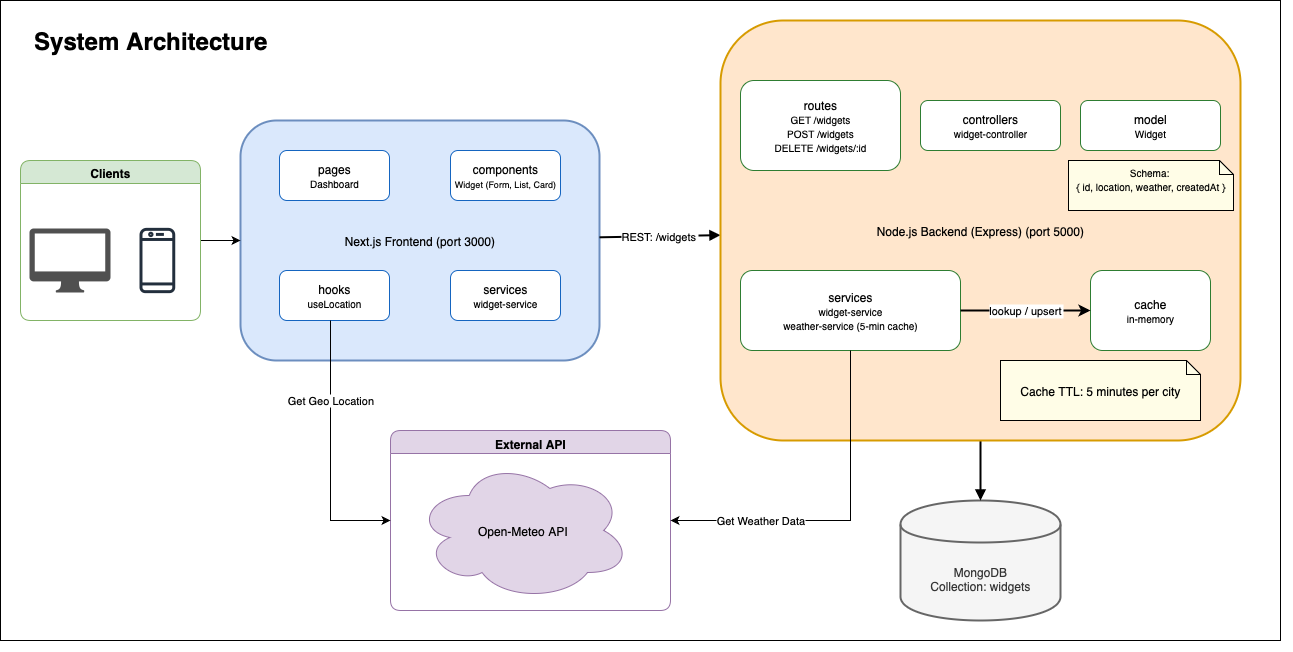

The diagram above was exported from draw.io. Its source (the exported page's mxGraphModel, read from the mxfile embedded in the PNG):
<mxGraphModel dx="1433" dy="866" grid="1" gridSize="10" guides="1" tooltips="1" connect="1" arrows="1" fold="1" page="1" pageScale="1" pageWidth="827" pageHeight="1169" math="0" shadow="0">
  <root>
    <mxCell id="0" />
    <mxCell id="1" parent="0" />
    <mxCell id="ZX5p31YLrkXFwhe9kHIN-2" value="" style="rounded=0;whiteSpace=wrap;html=1;fillColor=none;" vertex="1" parent="1">
      <mxGeometry x="80" y="40" width="1280" height="640" as="geometry" />
    </mxCell>
    <mxCell id="kJY9mip8wprMiTE-wZnN-15" value="Next.js Frontend (port 3000)" style="rounded=1;whiteSpace=wrap;html=1;container=1;recursiveResize=0;strokeWidth=2;fillColor=#dae8fc;strokeColor=#6c8ebf;" parent="1" vertex="1">
      <mxGeometry x="320" y="160" width="359" height="240" as="geometry" />
    </mxCell>
    <mxCell id="zco8oA64H2evL_cMqufW-3" value="pages&lt;div&gt;&lt;font style=&quot;font-size: 10px;&quot;&gt;Dashboard&lt;/font&gt;&lt;/div&gt;" style="rounded=1;whiteSpace=wrap;html=1;strokeColor=#1565C0;fillColor=#FFFFFF;" vertex="1" parent="kJY9mip8wprMiTE-wZnN-15">
      <mxGeometry x="39" y="30" width="110" height="50" as="geometry" />
    </mxCell>
    <mxCell id="zco8oA64H2evL_cMqufW-4" value="components&lt;div&gt;&lt;font style=&quot;font-size: 9px;&quot;&gt;Widget (Form, List, Card)&lt;/font&gt;&lt;/div&gt;" style="rounded=1;whiteSpace=wrap;html=1;strokeColor=#1565C0;fillColor=#FFFFFF;" vertex="1" parent="kJY9mip8wprMiTE-wZnN-15">
      <mxGeometry x="210" y="30" width="110" height="50" as="geometry" />
    </mxCell>
    <mxCell id="zco8oA64H2evL_cMqufW-5" value="services&lt;div&gt;&lt;font style=&quot;font-size: 10px;&quot;&gt;widget-service&lt;/font&gt;&lt;/div&gt;" style="rounded=1;whiteSpace=wrap;html=1;strokeColor=#1565C0;fillColor=#FFFFFF;" vertex="1" parent="kJY9mip8wprMiTE-wZnN-15">
      <mxGeometry x="210" y="150" width="110" height="50" as="geometry" />
    </mxCell>
    <mxCell id="zco8oA64H2evL_cMqufW-6" value="hooks&lt;div&gt;&lt;font style=&quot;font-size: 10px;&quot;&gt;useLocation&lt;/font&gt;&lt;/div&gt;" style="rounded=1;whiteSpace=wrap;html=1;strokeColor=#1565C0;fillColor=#FFFFFF;" vertex="1" parent="kJY9mip8wprMiTE-wZnN-15">
      <mxGeometry x="39" y="150" width="110" height="50" as="geometry" />
    </mxCell>
    <mxCell id="kJY9mip8wprMiTE-wZnN-25" value="MongoDB&#10;Collection: widgets" style="shape=cylinder;whiteSpace=wrap;html=1;boundedLbl=1;strokeWidth=2;fillColor=#f5f5f5;strokeColor=#666666;fontColor=#333333;rounded=1;" parent="1" vertex="1">
      <mxGeometry x="980" y="540" width="160" height="120" as="geometry" />
    </mxCell>
    <mxCell id="kJY9mip8wprMiTE-wZnN-32" value="REST: /widgets" style="endArrow=block;endFill=1;strokeWidth=2;labelBackgroundColor=#ffffff;rounded=1;" parent="1" source="kJY9mip8wprMiTE-wZnN-15" target="kJY9mip8wprMiTE-wZnN-19" edge="1">
      <mxGeometry relative="1" as="geometry" />
    </mxCell>
    <mxCell id="kJY9mip8wprMiTE-wZnN-33" style="endArrow=block;endFill=1;strokeWidth=2;rounded=1;" parent="1" source="kJY9mip8wprMiTE-wZnN-19" target="kJY9mip8wprMiTE-wZnN-25" edge="1">
      <mxGeometry relative="1" as="geometry" />
    </mxCell>
    <mxCell id="a-dgc-yfjyqOz4-WjtNH-4" value="External API" style="swimlane;whiteSpace=wrap;html=1;fillColor=#e1d5e7;strokeColor=#9673a6;verticalAlign=top;rounded=1;" vertex="1" parent="1">
      <mxGeometry x="470" y="470" width="280" height="180" as="geometry" />
    </mxCell>
    <mxCell id="z6jy2n0dxvkc3tQvamZR-5" value="Open-Meteo API" style="ellipse;shape=cloud;whiteSpace=wrap;html=1;fillColor=#e1d5e7;strokeColor=#9673a6;rounded=1;" vertex="1" parent="a-dgc-yfjyqOz4-WjtNH-4">
      <mxGeometry x="25" y="30" width="215" height="140" as="geometry" />
    </mxCell>
    <mxCell id="kJY9mip8wprMiTE-wZnN-19" value="Node.js Backend (Express) (port 5000)" style="rounded=1;whiteSpace=wrap;html=1;container=1;recursiveResize=0;strokeWidth=2;fillColor=#ffe6cc;strokeColor=#d79b00;" parent="1" vertex="1">
      <mxGeometry x="800" y="60" width="520" height="420" as="geometry" />
    </mxCell>
    <mxCell id="kJY9mip8wprMiTE-wZnN-20" value="routes&lt;br&gt;&lt;font style=&quot;font-size: 10px;&quot;&gt;GET /widgets&lt;br&gt;POST /widgets&lt;br&gt;DELETE /widgets/:id&lt;/font&gt;" style="rounded=1;whiteSpace=wrap;html=1;strokeColor=#2E7D32;fillColor=#FFFFFF;" parent="kJY9mip8wprMiTE-wZnN-19" vertex="1">
      <mxGeometry x="20" y="60" width="160" height="90" as="geometry" />
    </mxCell>
    <mxCell id="kJY9mip8wprMiTE-wZnN-21" value="controllers&lt;div&gt;&lt;font style=&quot;font-size: 10px;&quot;&gt;widget-controller&lt;/font&gt;&lt;/div&gt;" style="rounded=1;whiteSpace=wrap;html=1;strokeColor=#2E7D32;fillColor=#FFFFFF;" parent="kJY9mip8wprMiTE-wZnN-19" vertex="1">
      <mxGeometry x="200" y="80" width="140" height="50" as="geometry" />
    </mxCell>
    <mxCell id="kJY9mip8wprMiTE-wZnN-22" value="model&lt;div&gt;&lt;font style=&quot;font-size: 10px;&quot;&gt;Widget&lt;/font&gt;&lt;/div&gt;" style="rounded=1;whiteSpace=wrap;html=1;strokeColor=#2E7D32;fillColor=#FFFFFF;" parent="kJY9mip8wprMiTE-wZnN-19" vertex="1">
      <mxGeometry x="360" y="80" width="140" height="50" as="geometry" />
    </mxCell>
    <mxCell id="kJY9mip8wprMiTE-wZnN-23" value="services&lt;div&gt;&lt;font style=&quot;font-size: 10px;&quot;&gt;widget-service&lt;br&gt;weather-service (5-min cache)&lt;/font&gt;&lt;/div&gt;" style="rounded=1;whiteSpace=wrap;html=1;strokeColor=#2E7D32;fillColor=#FFFFFF;" parent="kJY9mip8wprMiTE-wZnN-19" vertex="1">
      <mxGeometry x="20" y="250" width="220" height="80" as="geometry" />
    </mxCell>
    <mxCell id="kJY9mip8wprMiTE-wZnN-24" value="cache&lt;br&gt;&lt;font style=&quot;font-size: 10px;&quot;&gt;in-memory&lt;/font&gt;" style="rounded=1;whiteSpace=wrap;html=1;strokeColor=#2E7D32;fillColor=#FFFFFF;" parent="kJY9mip8wprMiTE-wZnN-19" vertex="1">
      <mxGeometry x="370" y="250" width="120" height="80" as="geometry" />
    </mxCell>
    <mxCell id="kJY9mip8wprMiTE-wZnN-34" value="lookup / upsert" style="endArrow=classic;endFill=1;strokeWidth=2;labelBackgroundColor=#ffffff;rounded=1;" parent="kJY9mip8wprMiTE-wZnN-19" source="kJY9mip8wprMiTE-wZnN-23" target="kJY9mip8wprMiTE-wZnN-24" edge="1">
      <mxGeometry relative="1" as="geometry" />
    </mxCell>
    <mxCell id="kJY9mip8wprMiTE-wZnN-30" value="Cache TTL: 5 minutes per city" style="shape=note;whiteSpace=wrap;size=14;html=1;fillColor=#FFFDE7;rounded=1;" parent="kJY9mip8wprMiTE-wZnN-19" vertex="1">
      <mxGeometry x="280" y="340" width="200" height="60" as="geometry" />
    </mxCell>
    <mxCell id="kJY9mip8wprMiTE-wZnN-26" value="&lt;div style=&quot;&quot;&gt;&lt;font style=&quot;font-size: 10px;&quot;&gt;Schema:&amp;nbsp;&lt;/font&gt;&lt;/div&gt;&lt;div&gt;&lt;div style=&quot;&quot;&gt;&lt;font style=&quot;font-size: 10px;&quot;&gt;{ id, location, weather, createdAt }&lt;/font&gt;&lt;/div&gt;&lt;div&gt;&lt;div&gt;&lt;br&gt;&lt;/div&gt;&lt;/div&gt;&lt;/div&gt;" style="shape=note;whiteSpace=wrap;size=14;html=1;fillColor=#FFFDE7;rounded=1;" parent="kJY9mip8wprMiTE-wZnN-19" vertex="1">
      <mxGeometry x="348" y="140" width="165" height="50" as="geometry" />
    </mxCell>
    <mxCell id="ZX5p31YLrkXFwhe9kHIN-4" style="edgeStyle=orthogonalEdgeStyle;rounded=1;orthogonalLoop=1;jettySize=auto;html=1;" edge="1" parent="1" source="z6jy2n0dxvkc3tQvamZR-3" target="kJY9mip8wprMiTE-wZnN-15">
      <mxGeometry relative="1" as="geometry" />
    </mxCell>
    <mxCell id="z6jy2n0dxvkc3tQvamZR-3" value="Clients" style="swimlane;whiteSpace=wrap;html=1;fillColor=#d5e8d4;strokeColor=#82b366;rounded=1;" vertex="1" parent="1">
      <mxGeometry x="100" y="200" width="180" height="160" as="geometry" />
    </mxCell>
    <mxCell id="z6jy2n0dxvkc3tQvamZR-2" value="" style="sketch=0;outlineConnect=0;fontColor=#232F3E;gradientColor=none;fillColor=#232F3D;strokeColor=none;dashed=0;verticalLabelPosition=bottom;verticalAlign=top;align=center;html=1;fontSize=12;fontStyle=0;aspect=fixed;pointerEvents=1;shape=mxgraph.aws4.mobile_client;rounded=1;" vertex="1" parent="z6jy2n0dxvkc3tQvamZR-3">
      <mxGeometry x="119" y="66" width="35.74" height="68" as="geometry" />
    </mxCell>
    <mxCell id="z6jy2n0dxvkc3tQvamZR-1" value="" style="sketch=0;pointerEvents=1;shadow=0;dashed=0;html=1;strokeColor=none;fillColor=#505050;labelPosition=center;verticalLabelPosition=bottom;verticalAlign=top;outlineConnect=0;align=center;shape=mxgraph.office.devices.mac_client;rounded=1;" vertex="1" parent="z6jy2n0dxvkc3tQvamZR-3">
      <mxGeometry x="9" y="68" width="81" height="64" as="geometry" />
    </mxCell>
    <mxCell id="ZX5p31YLrkXFwhe9kHIN-5" value="Get Geo Location" style="edgeStyle=orthogonalEdgeStyle;rounded=0;orthogonalLoop=1;jettySize=auto;html=1;curved=0;" edge="1" parent="1" source="zco8oA64H2evL_cMqufW-6" target="a-dgc-yfjyqOz4-WjtNH-4">
      <mxGeometry x="-0.3846" relative="1" as="geometry">
        <Array as="points">
          <mxPoint x="410" y="560" />
        </Array>
        <mxPoint as="offset" />
      </mxGeometry>
    </mxCell>
    <mxCell id="ZX5p31YLrkXFwhe9kHIN-7" value="Get Weather Data" style="edgeStyle=orthogonalEdgeStyle;rounded=0;orthogonalLoop=1;jettySize=auto;html=1;entryX=1;entryY=0.5;entryDx=0;entryDy=0;curved=0;" edge="1" parent="1" source="kJY9mip8wprMiTE-wZnN-23" target="a-dgc-yfjyqOz4-WjtNH-4">
      <mxGeometry x="0.4857" relative="1" as="geometry">
        <Array as="points">
          <mxPoint x="930" y="560" />
        </Array>
        <mxPoint as="offset" />
      </mxGeometry>
    </mxCell>
    <mxCell id="ZX5p31YLrkXFwhe9kHIN-8" value="&lt;b&gt;&lt;font style=&quot;font-size: 24px;&quot;&gt;System Architecture&lt;/font&gt;&lt;/b&gt;" style="text;html=1;align=center;verticalAlign=middle;resizable=0;points=[];autosize=1;strokeColor=none;fillColor=none;" vertex="1" parent="1">
      <mxGeometry x="100" y="60" width="260" height="40" as="geometry" />
    </mxCell>
  </root>
</mxGraphModel>